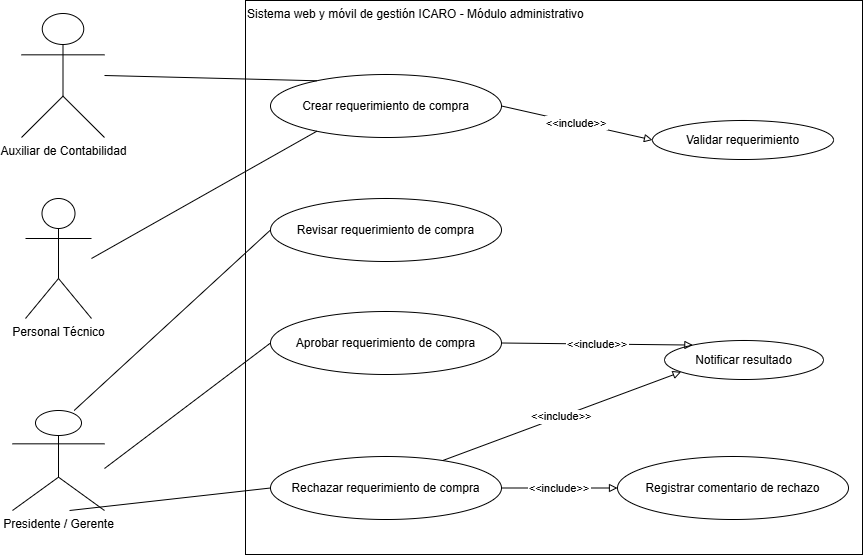

The diagram above was exported from draw.io. Its source (the exported page's mxGraphModel, read from the mxfile embedded in the PNG):
<mxGraphModel dx="1414" dy="743" grid="1" gridSize="10" guides="1" tooltips="1" connect="1" arrows="1" fold="1" page="1" pageScale="1" pageWidth="827" pageHeight="1169" math="0" shadow="0">
  <root>
    <mxCell id="0" />
    <mxCell id="1" parent="0" />
    <mxCell id="WyBrRss79lASYRhkPY6y-31" parent="1" style="whiteSpace=wrap;strokeWidth=1;align=left;verticalAlign=top;" value="Sistema web y móvil de gestión ICARO - Módulo administrativo" vertex="1">
      <mxGeometry height="554" width="617" x="303" y="20" as="geometry" />
    </mxCell>
    <mxCell id="WyBrRss79lASYRhkPY6y-32" parent="1" style="shape=umlActor;verticalLabelPosition=bottom;verticalAlign=top;html=1;outlineConnect=0;" value="Auxiliar de Contabilidad" vertex="1">
      <mxGeometry height="124" width="83" x="79" y="33" as="geometry" />
    </mxCell>
    <mxCell id="WyBrRss79lASYRhkPY6y-33" parent="1" style="shape=umlActor;verticalLabelPosition=bottom;verticalAlign=top;html=1;outlineConnect=0;" value="Personal Técnico" vertex="1">
      <mxGeometry height="120" width="66" x="83" y="218" as="geometry" />
    </mxCell>
    <mxCell id="WyBrRss79lASYRhkPY6y-34" parent="1" style="shape=umlActor;verticalLabelPosition=bottom;verticalAlign=top;html=1;outlineConnect=0;" value="Presidente / Gerente" vertex="1">
      <mxGeometry height="100" width="92" x="70" y="430" as="geometry" />
    </mxCell>
    <mxCell id="WyBrRss79lASYRhkPY6y-35" parent="1" style="ellipse;whiteSpace=wrap;html=1;" value="Crear requerimiento de compra" vertex="1">
      <mxGeometry height="63" width="231" x="328" y="94" as="geometry" />
    </mxCell>
    <mxCell id="WyBrRss79lASYRhkPY6y-36" parent="1" style="ellipse;whiteSpace=wrap;html=1;" value="Revisar requerimiento de compra" vertex="1">
      <mxGeometry height="63" width="231" x="328" y="218" as="geometry" />
    </mxCell>
    <mxCell id="WyBrRss79lASYRhkPY6y-37" parent="1" style="ellipse;whiteSpace=wrap;html=1;" value="Aprobar requerimiento de compra" vertex="1">
      <mxGeometry height="63" width="231" x="328" y="331" as="geometry" />
    </mxCell>
    <mxCell id="WyBrRss79lASYRhkPY6y-38" parent="1" style="ellipse;whiteSpace=wrap;html=1;" value="Rechazar requerimiento de compra" vertex="1">
      <mxGeometry height="63" width="231" x="328" y="476" as="geometry" />
    </mxCell>
    <mxCell id="WyBrRss79lASYRhkPY6y-39" parent="1" style="ellipse;whiteSpace=wrap;html=1;" value="Validar requerimiento" vertex="1">
      <mxGeometry height="39" width="181" x="710" y="140" as="geometry" />
    </mxCell>
    <mxCell id="WyBrRss79lASYRhkPY6y-40" parent="1" style="ellipse;whiteSpace=wrap;html=1;" value="Notificar resultado" vertex="1">
      <mxGeometry height="39" width="159" x="722" y="360" as="geometry" />
    </mxCell>
    <mxCell id="WyBrRss79lASYRhkPY6y-41" parent="1" style="ellipse;whiteSpace=wrap;html=1;" value="Registrar comentario de rechazo" vertex="1">
      <mxGeometry height="63" width="231" x="675" y="476" as="geometry" />
    </mxCell>
    <mxCell id="WyBrRss79lASYRhkPY6y-42" edge="1" parent="1" source="WyBrRss79lASYRhkPY6y-32" style="curved=1;startArrow=none;endArrow=none;exitX=1;exitY=0.5;entryX=0.13;entryY=0;rounded=0;" target="WyBrRss79lASYRhkPY6y-35" value="">
      <mxGeometry relative="1" as="geometry" />
    </mxCell>
    <mxCell id="WyBrRss79lASYRhkPY6y-43" edge="1" parent="1" source="WyBrRss79lASYRhkPY6y-33" style="curved=1;startArrow=none;endArrow=none;exitX=1;exitY=0.5;entryX=0.13;entryY=1;rounded=0;" target="WyBrRss79lASYRhkPY6y-35" value="">
      <mxGeometry relative="1" as="geometry" />
    </mxCell>
    <mxCell id="WyBrRss79lASYRhkPY6y-44" edge="1" parent="1" source="WyBrRss79lASYRhkPY6y-34" style="curved=1;startArrow=none;endArrow=none;exitX=0.67;exitY=0;entryX=0;entryY=0.5;rounded=0;" target="WyBrRss79lASYRhkPY6y-36" value="">
      <mxGeometry relative="1" as="geometry" />
    </mxCell>
    <mxCell id="WyBrRss79lASYRhkPY6y-45" edge="1" parent="1" source="WyBrRss79lASYRhkPY6y-34" style="curved=1;startArrow=none;endArrow=none;exitX=1;exitY=0.58;entryX=0;entryY=0.5;rounded=0;" target="WyBrRss79lASYRhkPY6y-37" value="">
      <mxGeometry relative="1" as="geometry" />
    </mxCell>
    <mxCell id="WyBrRss79lASYRhkPY6y-46" edge="1" parent="1" source="WyBrRss79lASYRhkPY6y-34" style="curved=1;startArrow=none;endArrow=none;exitX=0.62;exitY=1;entryX=0;entryY=0.5;rounded=0;" target="WyBrRss79lASYRhkPY6y-38" value="">
      <mxGeometry relative="1" as="geometry" />
    </mxCell>
    <mxCell id="WyBrRss79lASYRhkPY6y-47" edge="1" parent="1" source="WyBrRss79lASYRhkPY6y-35" style="curved=1;dashPattern=2 3;startArrow=none;endArrow=block;exitX=1;exitY=0.5;entryX=0;entryY=0.49;rounded=0;strokeWidth=1;endFill=0;" target="WyBrRss79lASYRhkPY6y-39" value="&lt;&lt;include&gt;&gt;">
      <mxGeometry relative="1" as="geometry" />
    </mxCell>
    <mxCell id="WyBrRss79lASYRhkPY6y-48" edge="1" parent="1" source="WyBrRss79lASYRhkPY6y-37" style="curved=1;dashPattern=2 3;startArrow=none;endArrow=block;exitX=1;exitY=0.5;entryX=0.09;entryY=0.01;rounded=0;strokeWidth=1;endFill=0;" target="WyBrRss79lASYRhkPY6y-40" value="&lt;&lt;include&gt;&gt;">
      <mxGeometry relative="1" as="geometry" />
    </mxCell>
    <mxCell id="WyBrRss79lASYRhkPY6y-49" edge="1" parent="1" source="WyBrRss79lASYRhkPY6y-38" style="curved=1;dashPattern=2 3;startArrow=none;endArrow=block;exitX=1;exitY=0.5;entryX=0;entryY=0.5;rounded=0;strokeWidth=1;endFill=0;" target="WyBrRss79lASYRhkPY6y-41" value="&lt;&lt;include&gt;&gt;">
      <mxGeometry relative="1" as="geometry" />
    </mxCell>
    <mxCell id="WyBrRss79lASYRhkPY6y-50" edge="1" parent="1" source="WyBrRss79lASYRhkPY6y-38" style="curved=1;dashPattern=2 3;startArrow=none;endArrow=block;exitX=0.78;exitY=0;entryX=0;entryY=0.9;rounded=0;strokeWidth=1;endFill=0;" target="WyBrRss79lASYRhkPY6y-40" value="&lt;&lt;include&gt;&gt;">
      <mxGeometry relative="1" as="geometry" />
    </mxCell>
  </root>
</mxGraphModel>